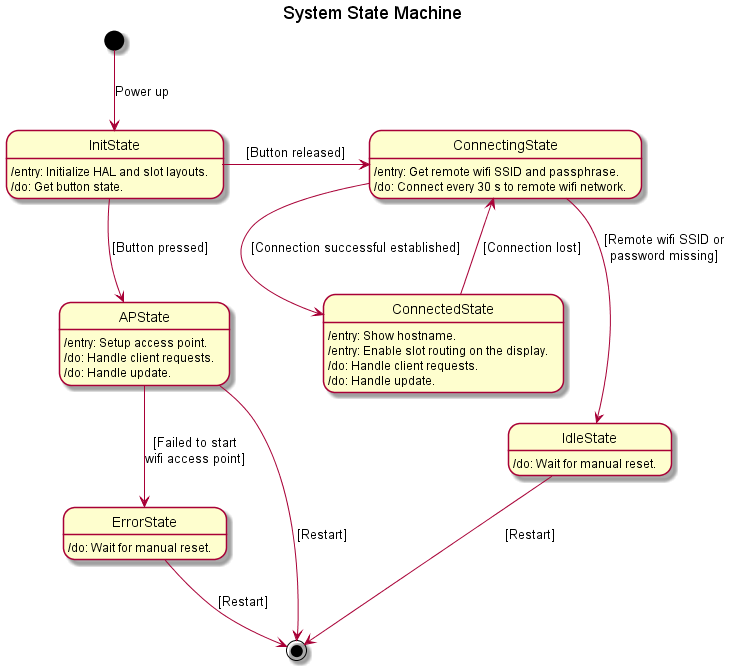

The diagram above was rendered by PlantUML. Its source (embedded in the PNG):
@startuml

title System State Machine

InitState: /entry: Initialize HAL and slot layouts.
InitState: /do: Get button state.

APState: /entry: Setup access point.
APState: /do: Handle client requests.
APState: /do: Handle update.

IdleState: /do: Wait for manual reset.

ConnectingState: /entry: Get remote wifi SSID and passphrase.
ConnectingState: /do: Connect every 30 s to remote wifi network.

ConnectedState: /entry: Show hostname.
ConnectedState: /entry: Enable slot routing on the display.
ConnectedState: /do: Handle client requests.
ConnectedState: /do: Handle update.

ErrorState: /do: Wait for manual reset.

[*] --> InitState: Power up
InitState --> APState: [Button pressed]
InitState -> ConnectingState: [Button released]
APState --> [*]: [Restart]
APState --> ErrorState: [Failed to start\nwifi access point]
ConnectingState --> IdleState: [Remote wifi SSID or\npassword missing]
ConnectingState --> ConnectedState: [Connection successful established]
ConnectedState --> ConnectingState: [Connection lost]
ErrorState --> [*]: [Restart]
IdleState --> [*]: [Restart]

@enduml